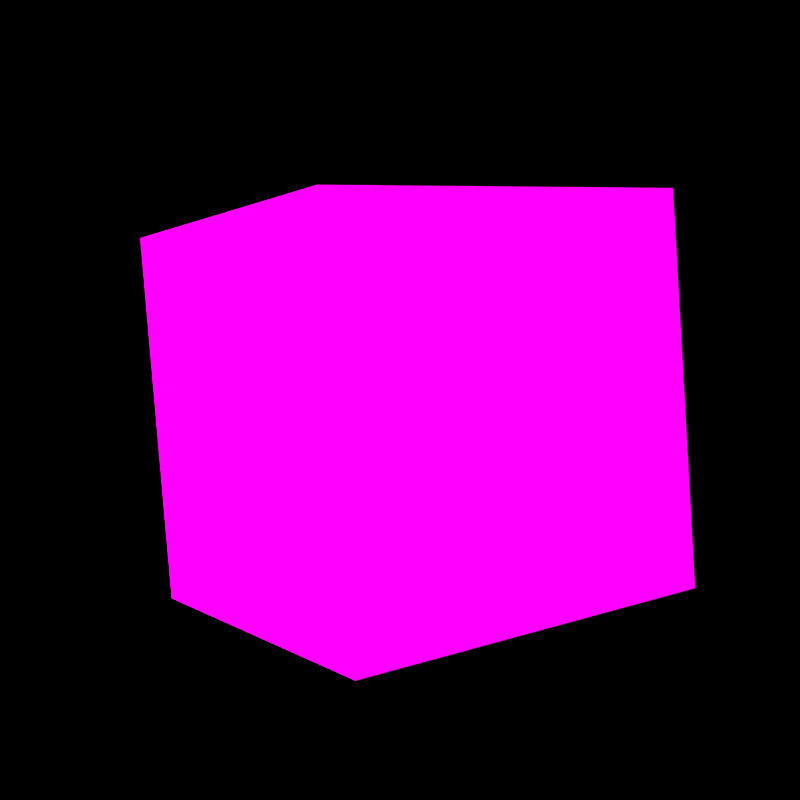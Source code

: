# Source: miles_scene.blend  (saved by Blender 2.91.10; exported with 4.5.12 LTS)
import bpy
from mathutils import Matrix  # noqa: F401  (used for matrix-valued properties, if any)

bpy.ops.wm.read_factory_settings(use_empty=True)
scene = bpy.context.scene
scene.name = 'Scene'

# ---- collections
col_collection = bpy.data.collections.new('Collection'); scene.collection.children.link(col_collection)

# ---- images (referenced by path relative to the original .blend; pixels are not part of the script)
import os
ASSET_DIR = os.environ.get("B2B_ASSET_DIR", "")  # directory of the original .blend (textures are referenced by path, not embedded)
HERE = os.path.dirname(os.path.abspath(__file__))  # packed textures are extracted next to this script under _unpacked/

def load_image(name, relpath, width, height, colorspace="sRGB"):
    """Load a texture the original file referenced (path relative to the .blend, or extracted next to this script)."""
    p = next((c for c in (os.path.join(HERE, relpath), os.path.join(ASSET_DIR, relpath)) if relpath and os.path.exists(c)), "")
    if p:
        img = bpy.data.images.load(p, check_existing=True)
        img.name = name
    else:  # same state as the original file: an image datablock whose file is absent (Cycles renders it pink)
        img = bpy.data.images.new(name, width, height)
        img.source = "FILE"
        img.filepath = "//" + (relpath or name)
    img.colorspace_settings.name = colorspace
    return img
img_miles_thin_png = load_image('miles-thin.png', 'miles-thin.png', 1024, 1024, 'sRGB')
img_texture_png = load_image('texture.png', 'texture.png', 1024, 1024, 'sRGB')

# ---- materials (node trees are filled in below, after node groups)
mat_m_261831bb_58f7_5910_5313_8b2cc4b7261c_002 = bpy.data.materials.new('m_261831bb-58f7-5910-5313-8b2cc4b7261c.002')
mat_m_261831bb_58f7_5910_5313_8b2cc4b7261c_002.roughness = 1.0
mat_m_261831bb_58f7_5910_5313_8b2cc4b7261c_002.specular_intensity = 0.0
mat_material_001 = bpy.data.materials.new('Material.001')

# ---- material node trees
mat_m_261831bb_58f7_5910_5313_8b2cc4b7261c_002.use_nodes = True; mat_m_261831bb_58f7_5910_5313_8b2cc4b7261c_002.node_tree.nodes.clear()
_N = mat_m_261831bb_58f7_5910_5313_8b2cc4b7261c_002.node_tree.nodes; _L = mat_m_261831bb_58f7_5910_5313_8b2cc4b7261c_002.node_tree.links
n0 = _N.new('ShaderNodeTexImage'); n0.name = 'Image Texture'; n0.location = (-461, 240)
n0.image = img_miles_thin_png
n0.interpolation = 'Closest'
n1 = _N.new('ShaderNodeOutputMaterial'); n1.name = 'Material Output'; n1.location = (327, 300)
n2 = _N.new('ShaderNodeBsdfPrincipled'); n2.name = 'Principled BSDF'; n2.location = (37, 300)
n2.distribution = 'GGX'
n2.subsurface_method = 'BURLEY'
n2.inputs[2].default_value = 1.0
n2.inputs[3].default_value = 1.45
n2.inputs[13].default_value = 0.0
n2.inputs[27].default_value = (0.0, 0.0, 0.0, 1.0)
n2.inputs[28].default_value = 1.0
_L.new(n2.outputs[0], n1.inputs[0])
_L.new(n0.outputs[0], n2.inputs[0])
_L.new(n0.outputs[1], n2.inputs[4])
n1.is_active_output = True
mat_material_001.use_nodes = True; mat_material_001.node_tree.nodes.clear()
_N = mat_material_001.node_tree.nodes; _L = mat_material_001.node_tree.links
n0 = _N.new('ShaderNodeBsdfPrincipled'); n0.name = 'Principled BSDF'; n0.location = (10, 300)
n0.distribution = 'GGX'
n0.subsurface_method = 'BURLEY'
n0.inputs[3].default_value = 1.45
n0.inputs[27].default_value = (0.0, 0.0, 0.0, 1.0)
n0.inputs[28].default_value = 1.0
n1 = _N.new('ShaderNodeOutputMaterial'); n1.name = 'Material Output'; n1.location = (300, 300)
n2 = _N.new('ShaderNodeTexImage'); n2.name = 'Image Texture'; n2.location = (-347, 229)
n2.image = img_texture_png
_L.new(n0.outputs[0], n1.inputs[0])
_L.new(n2.outputs[0], n0.inputs[0])
n1.is_active_output = True

# ---- world
world_world = bpy.data.worlds.new('World'); scene.world = world_world
world_world.use_nodes = True; world_world.node_tree.nodes.clear()
_N = world_world.node_tree.nodes; _L = world_world.node_tree.links
n0 = _N.new('ShaderNodeOutputWorld'); n0.name = 'World Output'; n0.location = (300, 300)
n1 = _N.new('ShaderNodeBackground'); n1.name = 'Background'; n1.location = (10, 300)
n1.inputs[0].default_value = (0.05088, 0.05088, 0.05088, 1.0)
n1.inputs[1].default_value = 0.0
_L.new(n1.outputs[0], n0.inputs[0])
n0.is_active_output = True
world_world.color = (0.05088, 0.05088, 0.05088)
world_world.use_sun_shadow = False
world_world.sun_shadow_jitter_overblur = 0.0

# ---- cameras
cam_camera_001 = bpy.data.cameras.new('Camera.001')

# ---- lights
light_point = bpy.data.lights.new('Point', 'POINT')
light_point.color = (1.0, 0.3022, 0.9508)
light_point.transmission_factor = 0.0
light_point.energy = 400.0
light_point.shadow_soft_size = 1.89
light_point.shadow_maximum_resolution = 0.006
light_point.use_absolute_resolution = True
light_point_001 = bpy.data.lights.new('Point.001', 'POINT')
light_point_001.color = (0.9778, 1.0, 0.8444)
light_point_001.transmission_factor = 0.0
light_point_001.use_shadow = False
light_point_001.energy = 500.0
light_point_001.shadow_soft_size = 0.25
light_point_001.shadow_maximum_resolution = 0.006
light_point_001.use_absolute_resolution = True
light_area = bpy.data.lights.new('Area', 'AREA')
light_area.color = (1.0, 0.7951, 0.9068)
light_area.transmission_factor = 0.0
light_area.use_shadow = False
light_area.energy = 235.6
light_area.shadow_soft_size = 1.0
light_area.shadow_maximum_resolution = 0.006
light_area.use_absolute_resolution = True
light_area.size = 1.0
light_area.size_y = 1.0

# ---- meshes
me_head_001 = bpy.data.meshes.new('Head.001')
me_head_001.from_pydata([(0.2707, 1.526, -0.2259), (-0.2274, 1.526, -0.2695), (-0.2319, 2.023, -0.2174), (0.2662, 2.023, -0.1738), (0.2274, 1.474, 0.2695), (0.2228, 1.971, 0.3215), (-0.2707, 1.474, 0.2259), (-0.2753, 1.971, 0.278)], [], [(0, 1, 2, 3), (4, 0, 3, 5), (6, 4, 5, 7), (1, 6, 7, 2), (7, 5, 3, 2), (1, 0, 4, 6)])
me_head_001.polygons.foreach_set('use_smooth', [True] * 6)
_k = set([(0, 1), (0, 3), (0, 4), (1, 2), (1, 6), (2, 3), (2, 7), (3, 5), (4, 5), (4, 6), (5, 7), (6, 7)])
me_head_001.attributes.new('sharp_edge', 'BOOLEAN', 'EDGE').data.foreach_set('value', [ (min(e.vertices), max(e.vertices)) in _k for e in me_head_001.edges])
_uv = me_head_001.uv_layers.new(name='UVMap')
_uv.uv.foreach_set('vector', [0.125, 0.75, 0.25, 0.75, 0.25, 0.875, 0.125, 0.875, 0.0, 0.75, 0.125, 0.75, 0.125, 0.875, 0.0, 0.875, 0.375, 0.75, 0.5, 0.75, 0.5, 0.875, 0.375, 0.875, 0.25, 0.75, 0.375, 0.75, 0.375, 0.875, 0.25, 0.875, 0.25, 1.0, 0.125, 1.0, 0.125, 0.875, 0.25, 0.875, 0.375, 0.875, 0.25, 0.875, 0.25, 1.0, 0.375, 1.0])
me_head_001.materials.append(mat_m_261831bb_58f7_5910_5313_8b2cc4b7261c_002)
me_head_001.use_remesh_fix_poles = True
me_head_001.use_remesh_preserve_attributes = False
me_head_001.use_mirror_vertex_groups = False
me_head_001.update()
me_head_001.normals_split_custom_set([tuple(v) for v in zip(*[iter([0.08668, 0.1045, -0.9907, 0.08668, 0.1045, -0.9907, 0.08668, 0.1045, -0.9907, 0.08668, 0.1045, -0.9907, 0.9962, 2.98e-08, 0.08716, 0.9962, 2.98e-08, 0.08716, 0.9962, 2.98e-08, 0.08716, 0.9962, 2.98e-08, 0.08716, -0.08668, -0.1045, 0.9907, -0.08668, -0.1045, 0.9907, -0.08668, -0.1045, 0.9907, -0.08668, -0.1045, 0.9907, -0.9962, 0.0, -0.08716, -0.9962, 0.0, -0.08716, -0.9962, 0.0, -0.08716, -0.9962, 0.0, -0.08716, -0.00911, 0.9945, 0.1041, -0.00911, 0.9945, 0.1041, -0.00911, 0.9945, 0.1041, -0.00911, 0.9945, 0.1041, 0.00911, -0.9945, -0.1041, 0.00911, -0.9945, -0.1041, 0.00911, -0.9945, -0.1041, 0.00911, -0.9945, -0.1041])] * 3)])
me_hat_layer_001 = bpy.data.meshes.new('Hat Layer.001')
me_hat_layer_001.from_pydata([(0.3048, 1.498, -0.2574), (-0.2555, 1.498, -0.3064), (-0.2606, 2.058, -0.2478), (0.2997, 2.058, -0.1988), (0.2561, 1.44, 0.2999), (0.251, 1.999, 0.3585), (-0.3043, 1.44, 0.2509), (-0.3094, 1.999, 0.3095)], [], [(0, 1, 2, 3), (4, 0, 3, 5), (6, 4, 5, 7), (1, 6, 7, 2), (7, 5, 3, 2), (1, 0, 4, 6)])
me_hat_layer_001.polygons.foreach_set('use_smooth', [True] * 6)
_k = set([(0, 1), (0, 3), (0, 4), (1, 2), (1, 6), (2, 3), (2, 7), (3, 5), (4, 5), (4, 6), (5, 7), (6, 7)])
me_hat_layer_001.attributes.new('sharp_edge', 'BOOLEAN', 'EDGE').data.foreach_set('value', [ (min(e.vertices), max(e.vertices)) in _k for e in me_hat_layer_001.edges])
_uv = me_hat_layer_001.uv_layers.new(name='UVMap')
_uv.uv.foreach_set('vector', [0.625, 0.75, 0.75, 0.75, 0.75, 0.875, 0.625, 0.875, 0.5, 0.75, 0.625, 0.75, 0.625, 0.875, 0.5, 0.875, 0.875, 0.75, 1.0, 0.75, 1.0, 0.875, 0.875, 0.875, 0.75, 0.75, 0.875, 0.75, 0.875, 0.875, 0.75, 0.875, 0.75, 1.0, 0.625, 1.0, 0.625, 0.875, 0.75, 0.875, 0.875, 0.875, 0.75, 0.875, 0.75, 1.0, 0.875, 1.0])
me_hat_layer_001.materials.append(mat_m_261831bb_58f7_5910_5313_8b2cc4b7261c_002)
me_hat_layer_001.use_remesh_fix_poles = True
me_hat_layer_001.use_remesh_preserve_attributes = False
me_hat_layer_001.use_mirror_vertex_groups = False
me_hat_layer_001.update()
me_hat_layer_001.normals_split_custom_set([tuple(v) for v in zip(*[iter([0.08668, 0.1045, -0.9907, 0.08668, 0.1045, -0.9907, 0.08668, 0.1045, -0.9907, 0.08668, 0.1045, -0.9907, 0.9962, 0.0, 0.08716, 0.9962, 0.0, 0.08716, 0.9962, 0.0, 0.08716, 0.9962, 0.0, 0.08716, -0.08668, -0.1045, 0.9907, -0.08668, -0.1045, 0.9907, -0.08668, -0.1045, 0.9907, -0.08668, -0.1045, 0.9907, -0.9962, 0.0, -0.08716, -0.9962, 0.0, -0.08716, -0.9962, 0.0, -0.08716, -0.9962, 0.0, -0.08716, -0.00911, 0.9945, 0.1041, -0.00911, 0.9945, 0.1041, -0.00911, 0.9945, 0.1041, -0.00911, 0.9945, 0.1041, 0.00911, -0.9945, -0.1041, 0.00911, -0.9945, -0.1041, 0.00911, -0.9945, -0.1041, 0.00911, -0.9945, -0.1041])] * 3)])
me_small = bpy.data.meshes.new('small')
me_small.from_pydata([], [], [])
me_small.materials.append(mat_material_001)
me_small.use_remesh_fix_poles = True
me_small.use_remesh_preserve_attributes = False
me_small.use_mirror_vertex_groups = False
me_small.update()

# ---- objects
ob_head_001 = bpy.data.objects.new('Head.001', me_head_001)
ob_hat_layer_001 = bpy.data.objects.new('Hat Layer.001', me_hat_layer_001)
ob_camera = bpy.data.objects.new('Camera', cam_camera_001)
ob_point = bpy.data.objects.new('Point', light_point)
ob_point_001 = bpy.data.objects.new('Point.001', light_point_001)
ob_area = bpy.data.objects.new('Area', light_area)
ob_small = bpy.data.objects.new('small', me_small)

# ---- transforms, parenting, visibility, modifiers, constraints
ob_head_001.location = (0.0, 0.0, 0.0)
ob_head_001.rotation_euler = (1.571, -0.0, 0.0)
ob_head_001.lineart.crease_threshold = 0.0
ob_hat_layer_001.location = (0.0, 0.0, 0.0)
ob_hat_layer_001.rotation_euler = (1.571, -0.0, 0.0)
ob_hat_layer_001.lineart.crease_threshold = 0.0
ob_camera.location = (1.009, 1.241, 2.011)
ob_camera.rotation_euler = (1.416, 0.01452, 2.472)
ob_camera.lineart.crease_threshold = 0.0
ob_point.location = (-0.185, 2.193, 1.72)
ob_point.lineart.crease_threshold = 0.0
ob_point_001.location = (2.471, 0.8622, 1.997)
ob_point_001.lineart.crease_threshold = 0.0
ob_area.location = (1.591, -1.858, 2.053)
ob_area.rotation_euler = (1.48, 0.4432, 0.5982)
ob_area.lineart.crease_threshold = 0.0
ob_small.location = (0.0, 0.0, 0.0)
ob_small.rotation_euler = (1.571, -0.0, 0.0)
ob_small.lineart.crease_threshold = 0.0

# ---- collection membership
col_collection.objects.link(ob_head_001)
col_collection.objects.link(ob_hat_layer_001)
col_collection.objects.link(ob_camera)
col_collection.objects.link(ob_point)
col_collection.objects.link(ob_point_001)
col_collection.objects.link(ob_area)
col_collection.objects.link(ob_small)

# ---- scene / render settings (as saved in the file)
scene.camera = ob_camera
scene.frame_start = 1; scene.frame_end = 250; scene.frame_set(0)
scene.render.engine = 'CYCLES'
scene.render.resolution_x = 1080
scene.render.film_transparent = True
scene.cycles.samples = 256
scene.cycles.sampling_pattern = 'TABULATED_SOBOL'
scene.cycles.use_adaptive_sampling = False
scene.cycles.use_light_tree = False
scene.view_settings.look = 'Medium High Contrast'
scene.view_settings.view_transform = 'Standard'
bpy.context.view_layer.update()
